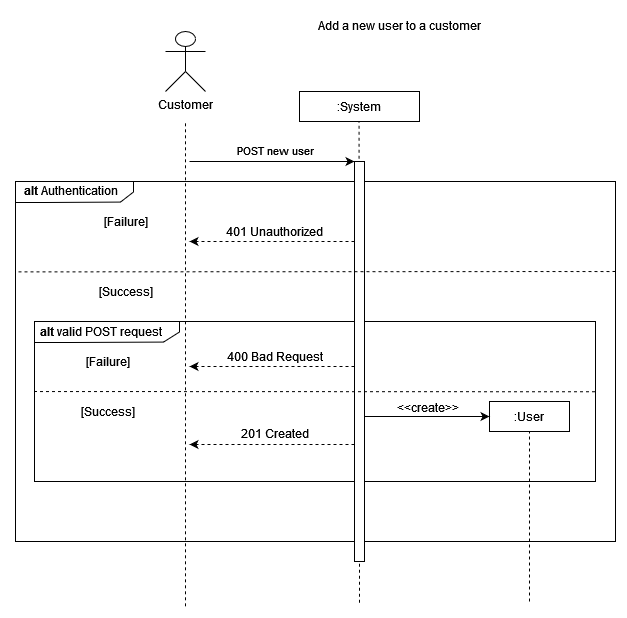

The diagram above was exported from draw.io. Its source (the exported page's mxGraphModel, read from the mxfile embedded in the PNG):
<mxGraphModel dx="2062" dy="1112" grid="1" gridSize="10" guides="1" tooltips="1" connect="1" arrows="1" fold="1" page="1" pageScale="1" pageWidth="827" pageHeight="1169" math="0" shadow="0">
  <root>
    <mxCell id="0" />
    <mxCell id="1" parent="0" />
    <mxCell id="FIF-iIRC77zkHiqQPbSq-1" value="" style="verticalLabelPosition=bottom;verticalAlign=top;html=1;shape=mxgraph.basic.rect;fillColor2=none;strokeWidth=1;size=20;indent=5;" parent="1" vertex="1">
      <mxGeometry x="30" y="180" width="600" height="360" as="geometry" />
    </mxCell>
    <mxCell id="FIF-iIRC77zkHiqQPbSq-3" value=":System" style="rounded=0;whiteSpace=wrap;html=1;" parent="1" vertex="1">
      <mxGeometry x="314" y="90" width="120" height="30" as="geometry" />
    </mxCell>
    <mxCell id="FIF-iIRC77zkHiqQPbSq-5" value="" style="endArrow=classic;html=1;rounded=0;entryX=0;entryY=0;entryDx=0;entryDy=0;" parent="1" edge="1">
      <mxGeometry width="50" height="50" relative="1" as="geometry">
        <mxPoint x="204" y="160" as="sourcePoint" />
        <mxPoint x="369" y="160" as="targetPoint" />
      </mxGeometry>
    </mxCell>
    <mxCell id="FIF-iIRC77zkHiqQPbSq-6" value="POST new user" style="edgeLabel;html=1;align=center;verticalAlign=middle;resizable=0;points=[];" parent="FIF-iIRC77zkHiqQPbSq-5" connectable="0" vertex="1">
      <mxGeometry x="-0.2" y="2" relative="1" as="geometry">
        <mxPoint x="19" y="-10" as="offset" />
      </mxGeometry>
    </mxCell>
    <mxCell id="FIF-iIRC77zkHiqQPbSq-8" value="" style="endArrow=classic;html=1;rounded=0;exitX=0;exitY=0.75;exitDx=0;exitDy=0;dashed=1;" parent="1" edge="1">
      <mxGeometry width="50" height="50" relative="1" as="geometry">
        <mxPoint x="369" y="240" as="sourcePoint" />
        <mxPoint x="204" y="240" as="targetPoint" />
      </mxGeometry>
    </mxCell>
    <mxCell id="FIF-iIRC77zkHiqQPbSq-9" value="401 Unauthorized" style="text;html=1;align=center;verticalAlign=middle;resizable=0;points=[];autosize=1;strokeColor=none;fillColor=none;" parent="1" vertex="1">
      <mxGeometry x="229" y="215" width="120" height="30" as="geometry" />
    </mxCell>
    <mxCell id="FIF-iIRC77zkHiqQPbSq-10" value="" style="verticalLabelPosition=bottom;verticalAlign=top;html=1;shape=mxgraph.basic.polygon;polyCoords=[[0,0],[1,0],[1,0.25],[1,0.5],[0.89,0.98],[0.25,1],[0,1],[0,0.25]];polyline=0;" parent="1" vertex="1">
      <mxGeometry x="30" y="180" width="118" height="21" as="geometry" />
    </mxCell>
    <mxCell id="FIF-iIRC77zkHiqQPbSq-11" value="&lt;b&gt;alt&lt;/b&gt; Authentication" style="text;html=1;align=center;verticalAlign=middle;resizable=0;points=[];autosize=1;strokeColor=none;fillColor=none;" parent="1" vertex="1">
      <mxGeometry x="25" y="173.5" width="120" height="30" as="geometry" />
    </mxCell>
    <mxCell id="FIF-iIRC77zkHiqQPbSq-12" value="[Failure]" style="text;html=1;align=center;verticalAlign=middle;resizable=0;points=[];autosize=1;strokeColor=none;fillColor=none;" parent="1" vertex="1">
      <mxGeometry x="110" y="210" width="60" height="20" as="geometry" />
    </mxCell>
    <mxCell id="FIF-iIRC77zkHiqQPbSq-14" value="[Success]" style="text;html=1;align=center;verticalAlign=middle;resizable=0;points=[];autosize=1;strokeColor=none;fillColor=none;" parent="1" vertex="1">
      <mxGeometry x="105" y="280" width="70" height="20" as="geometry" />
    </mxCell>
    <mxCell id="FIF-iIRC77zkHiqQPbSq-17" value="Customer" style="shape=umlActor;verticalLabelPosition=bottom;verticalAlign=top;html=1;outlineConnect=0;" parent="1" vertex="1">
      <mxGeometry x="180" y="30" width="40" height="60" as="geometry" />
    </mxCell>
    <mxCell id="FIF-iIRC77zkHiqQPbSq-18" value="Add a new user to a customer" style="text;html=1;align=center;verticalAlign=middle;resizable=0;points=[];autosize=1;strokeColor=none;fillColor=none;" parent="1" vertex="1">
      <mxGeometry x="319" y="9" width="190" height="30" as="geometry" />
    </mxCell>
    <mxCell id="UQ1kMHoIC1sTFdjKarfE-1" value="" style="verticalLabelPosition=bottom;verticalAlign=top;html=1;shape=mxgraph.basic.rect;fillColor2=none;strokeWidth=1;size=20;indent=5;" parent="1" vertex="1">
      <mxGeometry x="49" y="320" width="561" height="160" as="geometry" />
    </mxCell>
    <mxCell id="UQ1kMHoIC1sTFdjKarfE-3" value="" style="verticalLabelPosition=bottom;verticalAlign=top;html=1;shape=mxgraph.basic.polygon;polyCoords=[[0,0],[1,0],[1,0.25],[1,0.5],[0.89,0.98],[0.25,1],[0,1],[0,0.25]];polyline=0;" parent="1" vertex="1">
      <mxGeometry x="49" y="320" width="145" height="21" as="geometry" />
    </mxCell>
    <mxCell id="UQ1kMHoIC1sTFdjKarfE-2" value="&lt;b&gt;alt&lt;/b&gt; valid POST request" style="text;html=1;align=center;verticalAlign=middle;resizable=0;points=[];autosize=1;strokeColor=none;fillColor=none;" parent="1" vertex="1">
      <mxGeometry x="40" y="315" width="150" height="30" as="geometry" />
    </mxCell>
    <mxCell id="FIF-iIRC77zkHiqQPbSq-2" value="" style="endArrow=none;dashed=1;html=1;rounded=0;" parent="1" edge="1">
      <mxGeometry width="50" height="50" relative="1" as="geometry">
        <mxPoint x="200" y="604.8" as="sourcePoint" />
        <mxPoint x="200" y="120" as="targetPoint" />
      </mxGeometry>
    </mxCell>
    <mxCell id="FIF-iIRC77zkHiqQPbSq-4" value="" style="endArrow=none;dashed=1;html=1;rounded=0;" parent="1" edge="1">
      <mxGeometry width="50" height="50" relative="1" as="geometry">
        <mxPoint x="374" y="601.2" as="sourcePoint" />
        <mxPoint x="373.5" y="120" as="targetPoint" />
      </mxGeometry>
    </mxCell>
    <mxCell id="FIF-iIRC77zkHiqQPbSq-7" value="" style="rounded=0;whiteSpace=wrap;html=1;" parent="1" vertex="1">
      <mxGeometry x="369" y="160" width="10" height="400" as="geometry" />
    </mxCell>
    <mxCell id="UQ1kMHoIC1sTFdjKarfE-4" value="[Failure]" style="text;html=1;align=center;verticalAlign=middle;resizable=0;points=[];autosize=1;strokeColor=none;fillColor=none;" parent="1" vertex="1">
      <mxGeometry x="91.5" y="350" width="60" height="20" as="geometry" />
    </mxCell>
    <mxCell id="UQ1kMHoIC1sTFdjKarfE-5" value="" style="endArrow=none;dashed=1;html=1;rounded=0;fontSize=12;exitX=0.999;exitY=0.439;exitDx=0;exitDy=0;exitPerimeter=0;" parent="1" source="UQ1kMHoIC1sTFdjKarfE-1" edge="1">
      <mxGeometry width="50" height="50" relative="1" as="geometry">
        <mxPoint x="550" y="390" as="sourcePoint" />
        <mxPoint x="49.000000000000114" y="390" as="targetPoint" />
      </mxGeometry>
    </mxCell>
    <mxCell id="UQ1kMHoIC1sTFdjKarfE-6" value="[Success]" style="text;html=1;align=center;verticalAlign=middle;resizable=0;points=[];autosize=1;strokeColor=none;fillColor=none;" parent="1" vertex="1">
      <mxGeometry x="86.5" y="400" width="70" height="20" as="geometry" />
    </mxCell>
    <mxCell id="UQ1kMHoIC1sTFdjKarfE-7" value="" style="endArrow=classic;html=1;rounded=0;exitX=0;exitY=0.75;exitDx=0;exitDy=0;dashed=1;" parent="1" edge="1">
      <mxGeometry width="50" height="50" relative="1" as="geometry">
        <mxPoint x="369" y="365" as="sourcePoint" />
        <mxPoint x="204" y="365" as="targetPoint" />
      </mxGeometry>
    </mxCell>
    <mxCell id="UQ1kMHoIC1sTFdjKarfE-8" value="&lt;div&gt;400 Bad Request&lt;/div&gt;" style="text;html=1;align=center;verticalAlign=middle;resizable=0;points=[];autosize=1;strokeColor=none;fillColor=none;" parent="1" vertex="1">
      <mxGeometry x="229" y="340" width="120" height="30" as="geometry" />
    </mxCell>
    <mxCell id="UQ1kMHoIC1sTFdjKarfE-9" value="" style="endArrow=classic;html=1;rounded=0;exitX=0;exitY=0.75;exitDx=0;exitDy=0;dashed=1;" parent="1" edge="1">
      <mxGeometry width="50" height="50" relative="1" as="geometry">
        <mxPoint x="369" y="443" as="sourcePoint" />
        <mxPoint x="204" y="443" as="targetPoint" />
      </mxGeometry>
    </mxCell>
    <mxCell id="UQ1kMHoIC1sTFdjKarfE-10" value="201 Created" style="text;html=1;align=center;verticalAlign=middle;resizable=0;points=[];autosize=1;strokeColor=none;fillColor=none;" parent="1" vertex="1">
      <mxGeometry x="244" y="417" width="90" height="30" as="geometry" />
    </mxCell>
    <mxCell id="UQ1kMHoIC1sTFdjKarfE-11" value=":User" style="rounded=0;whiteSpace=wrap;html=1;fontSize=12;" parent="1" vertex="1">
      <mxGeometry x="504" y="400" width="80" height="30" as="geometry" />
    </mxCell>
    <mxCell id="UQ1kMHoIC1sTFdjKarfE-12" style="edgeStyle=orthogonalEdgeStyle;rounded=0;orthogonalLoop=1;jettySize=auto;html=1;fontSize=12;" parent="1" edge="1">
      <mxGeometry relative="1" as="geometry">
        <mxPoint x="504" y="415" as="targetPoint" />
        <mxPoint x="379" y="415" as="sourcePoint" />
      </mxGeometry>
    </mxCell>
    <mxCell id="UQ1kMHoIC1sTFdjKarfE-13" value="&amp;lt;&amp;lt;create&amp;gt;&amp;gt;" style="edgeLabel;html=1;align=center;verticalAlign=middle;resizable=0;points=[];fontSize=12;" parent="UQ1kMHoIC1sTFdjKarfE-12" connectable="0" vertex="1">
      <mxGeometry x="0.1677" relative="1" as="geometry">
        <mxPoint x="-11" y="-10" as="offset" />
      </mxGeometry>
    </mxCell>
    <mxCell id="UQ1kMHoIC1sTFdjKarfE-14" value="" style="endArrow=none;dashed=1;html=1;rounded=0;entryX=0.5;entryY=1;entryDx=0;entryDy=0;" parent="1" target="UQ1kMHoIC1sTFdjKarfE-11" edge="1">
      <mxGeometry width="50" height="50" relative="1" as="geometry">
        <mxPoint x="544" y="600" as="sourcePoint" />
        <mxPoint x="543.5" y="199.3999999999999" as="targetPoint" />
      </mxGeometry>
    </mxCell>
    <mxCell id="FIF-iIRC77zkHiqQPbSq-13" value="" style="endArrow=none;dashed=1;html=1;rounded=0;fontSize=12;entryX=0.001;entryY=0.251;entryDx=0;entryDy=0;entryPerimeter=0;" parent="1" target="FIF-iIRC77zkHiqQPbSq-1" edge="1">
      <mxGeometry width="50" height="50" relative="1" as="geometry">
        <mxPoint x="630" y="270" as="sourcePoint" />
        <mxPoint x="40" y="270" as="targetPoint" />
      </mxGeometry>
    </mxCell>
  </root>
</mxGraphModel>